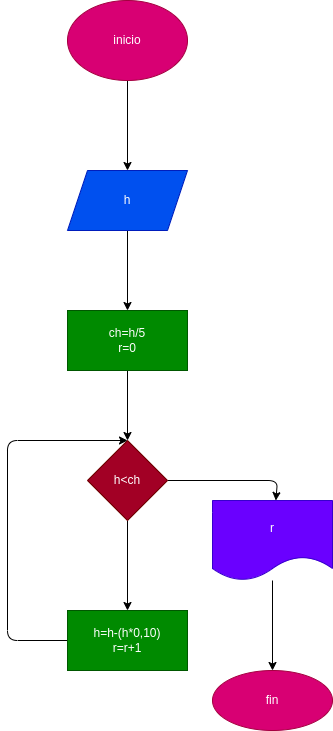

The diagram above was exported from draw.io. Its source (the exported page's mxGraphModel, read from the mxfile embedded in the PNG):
<mxGraphModel dx="564" dy="411" grid="1" gridSize="10" guides="1" tooltips="1" connect="1" arrows="1" fold="1" page="1" pageScale="1" pageWidth="850" pageHeight="1100" math="0" shadow="0">
  <root>
    <mxCell id="0" />
    <mxCell id="1" parent="0" />
    <mxCell id="4" value="" style="edgeStyle=none;html=1;" edge="1" parent="1" source="2" target="3">
      <mxGeometry relative="1" as="geometry" />
    </mxCell>
    <mxCell id="2" value="inicio" style="ellipse;whiteSpace=wrap;html=1;fillColor=#d80073;fontColor=#ffffff;strokeColor=#A50040;" vertex="1" parent="1">
      <mxGeometry x="220" y="20" width="120" height="80" as="geometry" />
    </mxCell>
    <mxCell id="6" value="" style="edgeStyle=none;html=1;" edge="1" parent="1" source="3" target="5">
      <mxGeometry relative="1" as="geometry" />
    </mxCell>
    <mxCell id="3" value="h" style="shape=parallelogram;perimeter=parallelogramPerimeter;whiteSpace=wrap;html=1;fixedSize=1;fillColor=#0050ef;fontColor=#ffffff;strokeColor=#001DBC;" vertex="1" parent="1">
      <mxGeometry x="220" y="190" width="120" height="60" as="geometry" />
    </mxCell>
    <mxCell id="8" value="" style="edgeStyle=none;html=1;" edge="1" parent="1" source="5" target="7">
      <mxGeometry relative="1" as="geometry" />
    </mxCell>
    <mxCell id="5" value="ch=h/5&lt;br&gt;r=0" style="whiteSpace=wrap;html=1;fillColor=#008a00;fontColor=#ffffff;strokeColor=#005700;" vertex="1" parent="1">
      <mxGeometry x="220" y="330" width="120" height="60" as="geometry" />
    </mxCell>
    <mxCell id="10" value="" style="edgeStyle=none;html=1;" edge="1" parent="1" source="7">
      <mxGeometry relative="1" as="geometry">
        <mxPoint x="280" y="630" as="targetPoint" />
      </mxGeometry>
    </mxCell>
    <mxCell id="14" style="edgeStyle=none;html=1;exitX=1;exitY=0.5;exitDx=0;exitDy=0;" edge="1" parent="1" source="7" target="15">
      <mxGeometry relative="1" as="geometry">
        <mxPoint x="430" y="550" as="targetPoint" />
        <Array as="points">
          <mxPoint x="430" y="500" />
        </Array>
      </mxGeometry>
    </mxCell>
    <mxCell id="7" value="h&amp;lt;ch" style="rhombus;whiteSpace=wrap;html=1;fillColor=#a20025;fontColor=#ffffff;strokeColor=#6F0000;" vertex="1" parent="1">
      <mxGeometry x="240" y="460" width="80" height="80" as="geometry" />
    </mxCell>
    <mxCell id="13" style="edgeStyle=none;html=1;exitX=0;exitY=0.5;exitDx=0;exitDy=0;entryX=0.5;entryY=0;entryDx=0;entryDy=0;" edge="1" parent="1" source="12" target="7">
      <mxGeometry relative="1" as="geometry">
        <mxPoint x="160" y="450" as="targetPoint" />
        <Array as="points">
          <mxPoint x="160" y="660" />
          <mxPoint x="160" y="460" />
        </Array>
      </mxGeometry>
    </mxCell>
    <mxCell id="12" value="h=h-(h*0,10)&lt;br&gt;r=r+1" style="whiteSpace=wrap;html=1;fillColor=#008a00;fontColor=#ffffff;strokeColor=#005700;" vertex="1" parent="1">
      <mxGeometry x="220" y="630" width="120" height="60" as="geometry" />
    </mxCell>
    <mxCell id="17" value="" style="edgeStyle=none;html=1;" edge="1" parent="1" source="15" target="16">
      <mxGeometry relative="1" as="geometry" />
    </mxCell>
    <mxCell id="15" value="r" style="shape=document;whiteSpace=wrap;html=1;boundedLbl=1;fillColor=#6a00ff;fontColor=#ffffff;strokeColor=#3700CC;" vertex="1" parent="1">
      <mxGeometry x="365" y="520" width="120" height="80" as="geometry" />
    </mxCell>
    <mxCell id="16" value="fin" style="ellipse;whiteSpace=wrap;html=1;fillColor=#d80073;fontColor=#ffffff;strokeColor=#A50040;" vertex="1" parent="1">
      <mxGeometry x="365" y="690" width="120" height="60" as="geometry" />
    </mxCell>
  </root>
</mxGraphModel>